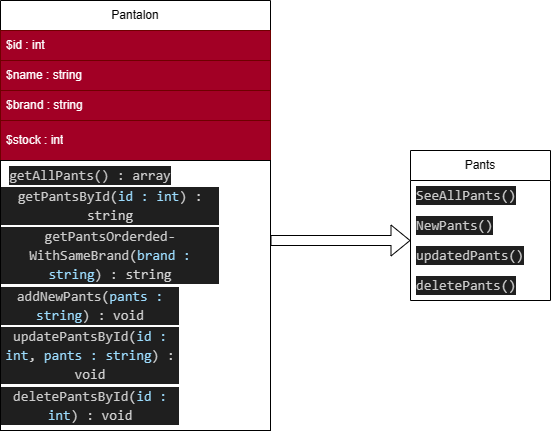

The diagram above was exported from draw.io. Its source (the exported page's mxGraphModel, read from the mxfile embedded in the PNG):
<mxGraphModel dx="746" dy="467" grid="1" gridSize="10" guides="1" tooltips="1" connect="1" arrows="1" fold="1" page="1" pageScale="1" pageWidth="827" pageHeight="1169" math="0" shadow="0">
  <root>
    <mxCell id="0" />
    <mxCell id="1" parent="0" />
    <mxCell id="iKU8ZB3lM5d2Sakg5zpi-1" value="Pantalon" style="swimlane;fontStyle=0;childLayout=stackLayout;horizontal=1;startSize=30;horizontalStack=0;resizeParent=1;resizeParentMax=0;resizeLast=0;collapsible=1;marginBottom=0;whiteSpace=wrap;html=1;" vertex="1" parent="1">
      <mxGeometry x="60" y="110" width="270" height="160" as="geometry" />
    </mxCell>
    <mxCell id="iKU8ZB3lM5d2Sakg5zpi-2" value="$id : int" style="text;strokeColor=#6F0000;fillColor=#a20025;align=left;verticalAlign=middle;spacingLeft=4;spacingRight=4;overflow=hidden;points=[[0,0.5],[1,0.5]];portConstraint=eastwest;rotatable=0;whiteSpace=wrap;html=1;fontColor=#ffffff;" vertex="1" parent="iKU8ZB3lM5d2Sakg5zpi-1">
      <mxGeometry y="30" width="270" height="30" as="geometry" />
    </mxCell>
    <mxCell id="iKU8ZB3lM5d2Sakg5zpi-3" value="$name : string" style="text;strokeColor=#6F0000;fillColor=#a20025;align=left;verticalAlign=middle;spacingLeft=4;spacingRight=4;overflow=hidden;points=[[0,0.5],[1,0.5]];portConstraint=eastwest;rotatable=0;whiteSpace=wrap;html=1;fontColor=#ffffff;" vertex="1" parent="iKU8ZB3lM5d2Sakg5zpi-1">
      <mxGeometry y="60" width="270" height="30" as="geometry" />
    </mxCell>
    <mxCell id="iKU8ZB3lM5d2Sakg5zpi-4" value="$brand : string" style="text;strokeColor=#6F0000;fillColor=#a20025;align=left;verticalAlign=middle;spacingLeft=4;spacingRight=4;overflow=hidden;points=[[0,0.5],[1,0.5]];portConstraint=eastwest;rotatable=0;whiteSpace=wrap;html=1;fontColor=#ffffff;" vertex="1" parent="iKU8ZB3lM5d2Sakg5zpi-1">
      <mxGeometry y="90" width="270" height="30" as="geometry" />
    </mxCell>
    <mxCell id="iKU8ZB3lM5d2Sakg5zpi-5" value="$stock : int" style="text;strokeColor=#6F0000;fillColor=#a20025;align=left;verticalAlign=middle;spacingLeft=4;spacingRight=4;overflow=hidden;points=[[0,0.5],[1,0.5]];portConstraint=eastwest;rotatable=1;whiteSpace=wrap;html=1;movable=1;resizable=1;deletable=1;editable=1;locked=0;connectable=1;fontColor=#ffffff;" vertex="1" parent="iKU8ZB3lM5d2Sakg5zpi-1">
      <mxGeometry y="120" width="270" height="40" as="geometry" />
    </mxCell>
    <mxCell id="iKU8ZB3lM5d2Sakg5zpi-7" value="" style="whiteSpace=wrap;html=1;aspect=fixed;" vertex="1" parent="1">
      <mxGeometry x="60" y="270" width="270" height="270" as="geometry" />
    </mxCell>
    <mxCell id="iKU8ZB3lM5d2Sakg5zpi-8" value="&lt;div style=&quot;color: rgb(204, 204, 204); background-color: rgb(31, 31, 31); font-family: Consolas, &amp;quot;Courier New&amp;quot;, monospace; font-size: 14px; line-height: 19px;&quot;&gt;getAllPants() : array&lt;/div&gt;" style="text;html=1;strokeColor=none;fillColor=none;align=center;verticalAlign=middle;whiteSpace=wrap;rounded=0;" vertex="1" parent="1">
      <mxGeometry x="60" y="270" width="180" height="30" as="geometry" />
    </mxCell>
    <mxCell id="iKU8ZB3lM5d2Sakg5zpi-9" value="&lt;div style=&quot;color: rgb(204, 204, 204); background-color: rgb(31, 31, 31); font-family: Consolas, &amp;quot;Courier New&amp;quot;, monospace; font-size: 14px; line-height: 19px;&quot;&gt;&lt;div style=&quot;line-height: 19px;&quot;&gt;getPantsById&lt;span style=&quot;color: #d4d4d4;&quot;&gt;(&lt;/span&gt;&lt;span style=&quot;color: #9cdcfe;&quot;&gt;id : int&lt;/span&gt;&lt;span style=&quot;color: #d4d4d4;&quot;&gt;) : string&lt;/span&gt;&lt;/div&gt;&lt;/div&gt;" style="text;html=1;strokeColor=none;fillColor=none;align=center;verticalAlign=middle;whiteSpace=wrap;rounded=0;" vertex="1" parent="1">
      <mxGeometry x="60" y="300" width="220" height="30" as="geometry" />
    </mxCell>
    <mxCell id="iKU8ZB3lM5d2Sakg5zpi-10" value="&lt;div style=&quot;color: rgb(204, 204, 204); background-color: rgb(31, 31, 31); font-family: Consolas, &amp;quot;Courier New&amp;quot;, monospace; font-size: 14px; line-height: 19px;&quot;&gt;&lt;div style=&quot;line-height: 19px;&quot;&gt;getPantsOrderded-WithSameBrand&lt;span style=&quot;color: #d4d4d4;&quot;&gt;(&lt;/span&gt;&lt;span style=&quot;color: #9cdcfe;&quot;&gt;brand : string&lt;/span&gt;&lt;span style=&quot;color: #d4d4d4;&quot;&gt;) : string&lt;/span&gt;&lt;/div&gt;&lt;/div&gt;" style="text;html=1;strokeColor=none;fillColor=none;align=center;verticalAlign=middle;whiteSpace=wrap;rounded=0;" vertex="1" parent="1">
      <mxGeometry x="60" y="350" width="220" height="30" as="geometry" />
    </mxCell>
    <mxCell id="iKU8ZB3lM5d2Sakg5zpi-11" value="&lt;div style=&quot;color: rgb(204, 204, 204); background-color: rgb(31, 31, 31); font-family: Consolas, &amp;quot;Courier New&amp;quot;, monospace; font-size: 14px; line-height: 19px;&quot;&gt;addNewPants&lt;span style=&quot;color: #d4d4d4;&quot;&gt;(&lt;/span&gt;&lt;span style=&quot;color: #9cdcfe;&quot;&gt;pants : string&lt;/span&gt;&lt;span style=&quot;color: #d4d4d4;&quot;&gt;) : void&lt;/span&gt;&lt;/div&gt;" style="text;html=1;strokeColor=none;fillColor=none;align=center;verticalAlign=middle;whiteSpace=wrap;rounded=0;" vertex="1" parent="1">
      <mxGeometry x="60" y="400" width="180" height="30" as="geometry" />
    </mxCell>
    <mxCell id="iKU8ZB3lM5d2Sakg5zpi-14" value="&lt;div style=&quot;color: rgb(204, 204, 204); background-color: rgb(31, 31, 31); font-family: Consolas, &amp;quot;Courier New&amp;quot;, monospace; font-size: 14px; line-height: 19px;&quot;&gt;&lt;div style=&quot;line-height: 19px;&quot;&gt;updatePantsById&lt;span style=&quot;color: #d4d4d4;&quot;&gt;(&lt;/span&gt;&lt;span style=&quot;color: #9cdcfe;&quot;&gt;id : int&lt;/span&gt;&lt;span style=&quot;color: #d4d4d4;&quot;&gt;, &lt;/span&gt;&lt;span style=&quot;color: #9cdcfe;&quot;&gt;pants : string&lt;/span&gt;&lt;span style=&quot;color: #d4d4d4;&quot;&gt;) : void&lt;/span&gt;&lt;/div&gt;&lt;/div&gt;" style="text;html=1;strokeColor=none;fillColor=none;align=center;verticalAlign=middle;whiteSpace=wrap;rounded=0;" vertex="1" parent="1">
      <mxGeometry x="60" y="450" width="180" height="30" as="geometry" />
    </mxCell>
    <mxCell id="iKU8ZB3lM5d2Sakg5zpi-16" value="&lt;div style=&quot;color: rgb(204, 204, 204); background-color: rgb(31, 31, 31); font-family: Consolas, &amp;quot;Courier New&amp;quot;, monospace; font-size: 14px; line-height: 19px;&quot;&gt;&lt;div style=&quot;line-height: 19px;&quot;&gt;deletePantsById&lt;span style=&quot;color: #d4d4d4;&quot;&gt;(&lt;/span&gt;&lt;span style=&quot;color: #9cdcfe;&quot;&gt;id : int&lt;/span&gt;&lt;span style=&quot;color: #d4d4d4;&quot;&gt;) : void&lt;/span&gt;&lt;/div&gt;&lt;/div&gt;" style="text;html=1;strokeColor=none;fillColor=none;align=center;verticalAlign=middle;whiteSpace=wrap;rounded=0;" vertex="1" parent="1">
      <mxGeometry x="60" y="500" width="180" height="30" as="geometry" />
    </mxCell>
    <mxCell id="iKU8ZB3lM5d2Sakg5zpi-19" value="" style="shape=flexArrow;endArrow=classic;html=1;rounded=0;" edge="1" parent="1">
      <mxGeometry width="50" height="50" relative="1" as="geometry">
        <mxPoint x="330" y="350" as="sourcePoint" />
        <mxPoint x="470" y="350" as="targetPoint" />
      </mxGeometry>
    </mxCell>
    <mxCell id="iKU8ZB3lM5d2Sakg5zpi-20" value="Pants" style="swimlane;fontStyle=0;childLayout=stackLayout;horizontal=1;startSize=30;horizontalStack=0;resizeParent=1;resizeParentMax=0;resizeLast=0;collapsible=1;marginBottom=0;whiteSpace=wrap;html=1;" vertex="1" parent="1">
      <mxGeometry x="470" y="260" width="140" height="150" as="geometry" />
    </mxCell>
    <mxCell id="iKU8ZB3lM5d2Sakg5zpi-21" value="&lt;div style=&quot;color: rgb(204, 204, 204); background-color: rgb(31, 31, 31); font-family: Consolas, &amp;quot;Courier New&amp;quot;, monospace; font-size: 14px; line-height: 19px;&quot;&gt;SeeAllPants&lt;span style=&quot;color: #d4d4d4;&quot;&gt;()&lt;/span&gt;&lt;/div&gt;" style="text;strokeColor=none;fillColor=none;align=left;verticalAlign=middle;spacingLeft=4;spacingRight=4;overflow=hidden;points=[[0,0.5],[1,0.5]];portConstraint=eastwest;rotatable=0;whiteSpace=wrap;html=1;" vertex="1" parent="iKU8ZB3lM5d2Sakg5zpi-20">
      <mxGeometry y="30" width="140" height="30" as="geometry" />
    </mxCell>
    <mxCell id="iKU8ZB3lM5d2Sakg5zpi-22" value="&lt;div style=&quot;color: rgb(204, 204, 204); background-color: rgb(31, 31, 31); font-family: Consolas, &amp;quot;Courier New&amp;quot;, monospace; font-size: 14px; line-height: 19px;&quot;&gt;NewPants&lt;span style=&quot;color: #d4d4d4;&quot;&gt;()&lt;/span&gt;&lt;/div&gt;" style="text;strokeColor=none;fillColor=none;align=left;verticalAlign=middle;spacingLeft=4;spacingRight=4;overflow=hidden;points=[[0,0.5],[1,0.5]];portConstraint=eastwest;rotatable=0;whiteSpace=wrap;html=1;" vertex="1" parent="iKU8ZB3lM5d2Sakg5zpi-20">
      <mxGeometry y="60" width="140" height="30" as="geometry" />
    </mxCell>
    <mxCell id="iKU8ZB3lM5d2Sakg5zpi-23" value="&lt;div style=&quot;color: rgb(204, 204, 204); background-color: rgb(31, 31, 31); font-family: Consolas, &amp;quot;Courier New&amp;quot;, monospace; font-size: 14px; line-height: 19px;&quot;&gt;updatedPants&lt;span style=&quot;color: #d4d4d4;&quot;&gt;()&lt;/span&gt;&lt;/div&gt;" style="text;strokeColor=none;fillColor=none;align=left;verticalAlign=middle;spacingLeft=4;spacingRight=4;overflow=hidden;points=[[0,0.5],[1,0.5]];portConstraint=eastwest;rotatable=0;whiteSpace=wrap;html=1;" vertex="1" parent="iKU8ZB3lM5d2Sakg5zpi-20">
      <mxGeometry y="90" width="140" height="30" as="geometry" />
    </mxCell>
    <mxCell id="iKU8ZB3lM5d2Sakg5zpi-24" value="&lt;div style=&quot;color: rgb(204, 204, 204); background-color: rgb(31, 31, 31); font-family: Consolas, &amp;quot;Courier New&amp;quot;, monospace; font-size: 14px; line-height: 19px;&quot;&gt;deletePants&lt;span style=&quot;color: #d4d4d4;&quot;&gt;()&lt;/span&gt;&lt;/div&gt;" style="text;strokeColor=none;fillColor=none;align=left;verticalAlign=middle;spacingLeft=4;spacingRight=4;overflow=hidden;points=[[0,0.5],[1,0.5]];portConstraint=eastwest;rotatable=0;whiteSpace=wrap;html=1;" vertex="1" parent="iKU8ZB3lM5d2Sakg5zpi-20">
      <mxGeometry y="120" width="140" height="30" as="geometry" />
    </mxCell>
  </root>
</mxGraphModel>